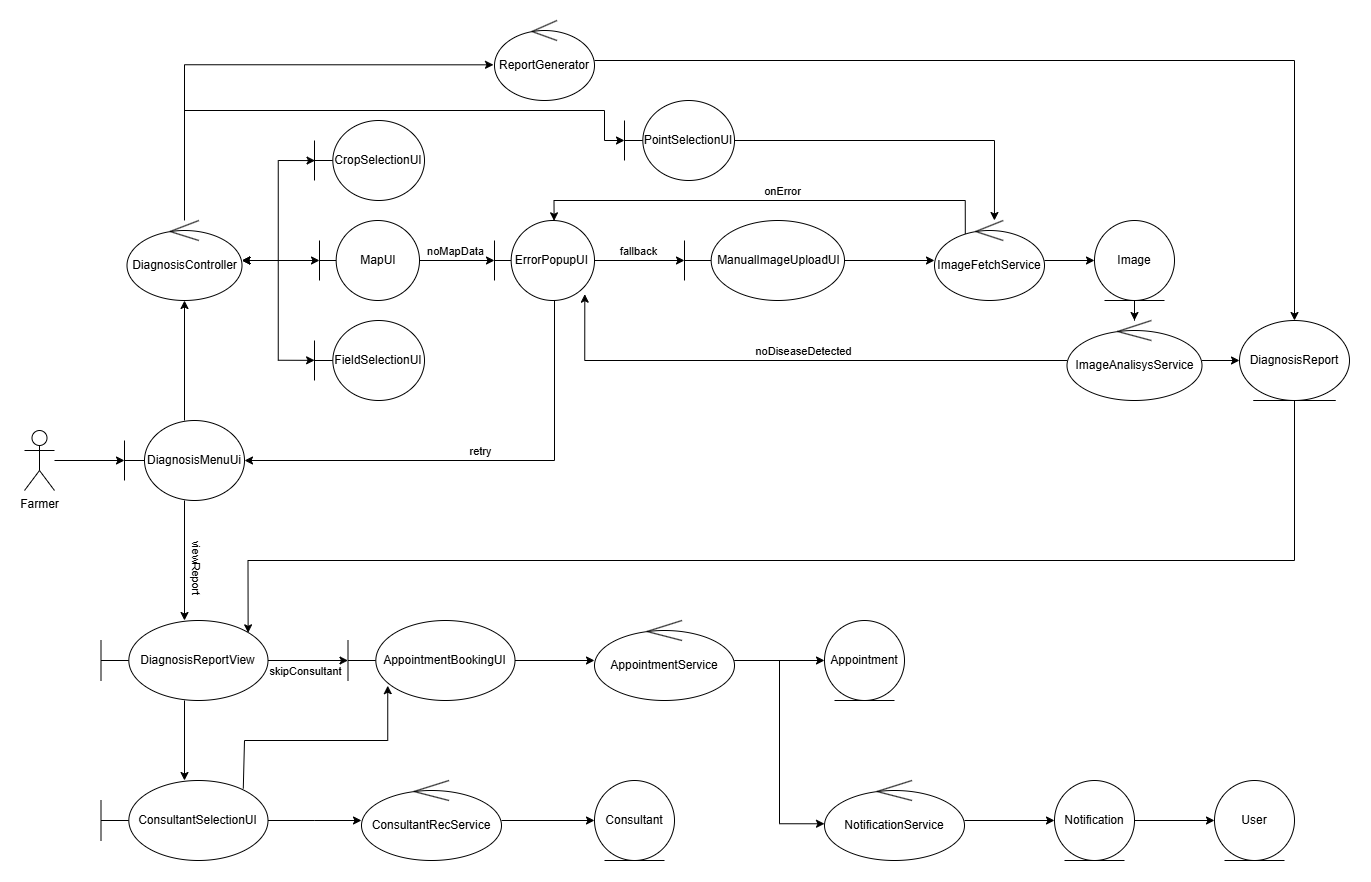

The diagram above was exported from draw.io. Its source (the exported page's mxGraphModel, read from the mxfile embedded in the PNG):
<mxGraphModel dx="3890" dy="3385" grid="1" gridSize="10" guides="1" tooltips="1" connect="1" arrows="1" fold="1" page="1" pageScale="1" pageWidth="850" pageHeight="1100" math="0" shadow="0">
  <root>
    <mxCell id="0" />
    <mxCell id="1" parent="0" />
    <mxCell id="_WFhSLzNdOCREAYacXnG-3" value="" style="edgeStyle=orthogonalEdgeStyle;rounded=0;orthogonalLoop=1;jettySize=auto;html=1;" parent="1" source="_WFhSLzNdOCREAYacXnG-1" target="_WFhSLzNdOCREAYacXnG-2" edge="1">
      <mxGeometry relative="1" as="geometry" />
    </mxCell>
    <mxCell id="_WFhSLzNdOCREAYacXnG-1" value="Farmer" style="shape=umlActor;verticalLabelPosition=bottom;verticalAlign=top;html=1;outlineConnect=0;" parent="1" vertex="1">
      <mxGeometry x="60" y="310" width="30" height="60" as="geometry" />
    </mxCell>
    <mxCell id="_WFhSLzNdOCREAYacXnG-5" value="" style="edgeStyle=orthogonalEdgeStyle;rounded=0;orthogonalLoop=1;jettySize=auto;html=1;" parent="1" source="_WFhSLzNdOCREAYacXnG-2" target="_WFhSLzNdOCREAYacXnG-4" edge="1">
      <mxGeometry relative="1" as="geometry" />
    </mxCell>
    <mxCell id="l7K-MwEQINeadhVrChWu-10" style="edgeStyle=orthogonalEdgeStyle;rounded=0;orthogonalLoop=1;jettySize=auto;html=1;" edge="1" parent="1" source="_WFhSLzNdOCREAYacXnG-2" target="l7K-MwEQINeadhVrChWu-9">
      <mxGeometry relative="1" as="geometry" />
    </mxCell>
    <mxCell id="l7K-MwEQINeadhVrChWu-11" value="viewReport" style="edgeLabel;html=1;align=center;verticalAlign=middle;resizable=0;points=[];rotation=90;" vertex="1" connectable="0" parent="l7K-MwEQINeadhVrChWu-10">
      <mxGeometry relative="1" as="geometry">
        <mxPoint x="13" y="6" as="offset" />
      </mxGeometry>
    </mxCell>
    <mxCell id="_WFhSLzNdOCREAYacXnG-2" value="DiagnosisMenuUi" style="shape=umlBoundary;whiteSpace=wrap;html=1;" parent="1" vertex="1">
      <mxGeometry x="160" y="300" width="120" height="80" as="geometry" />
    </mxCell>
    <mxCell id="_WFhSLzNdOCREAYacXnG-9" value="" style="edgeStyle=orthogonalEdgeStyle;rounded=0;orthogonalLoop=1;jettySize=auto;html=1;startArrow=classic;startFill=1;" parent="1" source="_WFhSLzNdOCREAYacXnG-4" target="_WFhSLzNdOCREAYacXnG-7" edge="1">
      <mxGeometry relative="1" as="geometry" />
    </mxCell>
    <mxCell id="_WFhSLzNdOCREAYacXnG-4" value="DiagnosisController" style="ellipse;shape=umlControl;whiteSpace=wrap;html=1;" parent="1" vertex="1">
      <mxGeometry x="162.5" y="100" width="115" height="80" as="geometry" />
    </mxCell>
    <mxCell id="_WFhSLzNdOCREAYacXnG-6" value="CropSelectionUI" style="shape=umlBoundary;whiteSpace=wrap;html=1;" parent="1" vertex="1">
      <mxGeometry x="350" width="110" height="80" as="geometry" />
    </mxCell>
    <mxCell id="_WFhSLzNdOCREAYacXnG-18" value="" style="edgeStyle=orthogonalEdgeStyle;rounded=0;orthogonalLoop=1;jettySize=auto;html=1;" parent="1" source="_WFhSLzNdOCREAYacXnG-7" target="_WFhSLzNdOCREAYacXnG-17" edge="1">
      <mxGeometry relative="1" as="geometry" />
    </mxCell>
    <mxCell id="_WFhSLzNdOCREAYacXnG-19" value="noMapData" style="edgeLabel;html=1;align=center;verticalAlign=middle;resizable=0;points=[];" parent="_WFhSLzNdOCREAYacXnG-18" vertex="1" connectable="0">
      <mxGeometry x="-0.0933" relative="1" as="geometry">
        <mxPoint y="-10" as="offset" />
      </mxGeometry>
    </mxCell>
    <mxCell id="_WFhSLzNdOCREAYacXnG-7" value="MapUI" style="shape=umlBoundary;whiteSpace=wrap;html=1;" parent="1" vertex="1">
      <mxGeometry x="355" y="100" width="100" height="80" as="geometry" />
    </mxCell>
    <mxCell id="_WFhSLzNdOCREAYacXnG-8" value="FieldSelectionUI" style="shape=umlBoundary;whiteSpace=wrap;html=1;" parent="1" vertex="1">
      <mxGeometry x="350" y="200" width="110" height="80" as="geometry" />
    </mxCell>
    <mxCell id="_WFhSLzNdOCREAYacXnG-11" style="edgeStyle=orthogonalEdgeStyle;rounded=0;orthogonalLoop=1;jettySize=auto;html=1;entryX=0.005;entryY=0.501;entryDx=0;entryDy=0;entryPerimeter=0;startArrow=classic;startFill=1;" parent="1" source="_WFhSLzNdOCREAYacXnG-4" target="_WFhSLzNdOCREAYacXnG-6" edge="1">
      <mxGeometry relative="1" as="geometry" />
    </mxCell>
    <mxCell id="_WFhSLzNdOCREAYacXnG-12" style="edgeStyle=orthogonalEdgeStyle;rounded=0;orthogonalLoop=1;jettySize=auto;html=1;entryX=0.001;entryY=0.498;entryDx=0;entryDy=0;entryPerimeter=0;startArrow=classic;startFill=1;" parent="1" source="_WFhSLzNdOCREAYacXnG-4" target="_WFhSLzNdOCREAYacXnG-8" edge="1">
      <mxGeometry relative="1" as="geometry" />
    </mxCell>
    <mxCell id="l7K-MwEQINeadhVrChWu-7" style="edgeStyle=orthogonalEdgeStyle;rounded=0;orthogonalLoop=1;jettySize=auto;html=1;entryX=0.5;entryY=0;entryDx=0;entryDy=0;" edge="1" parent="1" source="_WFhSLzNdOCREAYacXnG-13" target="l7K-MwEQINeadhVrChWu-5">
      <mxGeometry relative="1" as="geometry" />
    </mxCell>
    <mxCell id="_WFhSLzNdOCREAYacXnG-13" value="ReportGenerator" style="ellipse;shape=umlControl;whiteSpace=wrap;html=1;" parent="1" vertex="1">
      <mxGeometry x="530" y="-100" width="100" height="80" as="geometry" />
    </mxCell>
    <mxCell id="_WFhSLzNdOCREAYacXnG-14" style="edgeStyle=orthogonalEdgeStyle;rounded=0;orthogonalLoop=1;jettySize=auto;html=1;entryX=-0.01;entryY=0.554;entryDx=0;entryDy=0;entryPerimeter=0;" parent="1" source="_WFhSLzNdOCREAYacXnG-4" target="_WFhSLzNdOCREAYacXnG-13" edge="1">
      <mxGeometry relative="1" as="geometry">
        <Array as="points">
          <mxPoint x="220" y="-56" />
        </Array>
      </mxGeometry>
    </mxCell>
    <mxCell id="_WFhSLzNdOCREAYacXnG-15" value="PointSelectionUI" style="shape=umlBoundary;whiteSpace=wrap;html=1;" parent="1" vertex="1">
      <mxGeometry x="660" y="-20" width="110" height="80" as="geometry" />
    </mxCell>
    <mxCell id="_WFhSLzNdOCREAYacXnG-16" style="edgeStyle=orthogonalEdgeStyle;rounded=0;orthogonalLoop=1;jettySize=auto;html=1;" parent="1" edge="1">
      <mxGeometry relative="1" as="geometry">
        <mxPoint x="220.00000000000023" y="90.00000000000023" as="sourcePoint" />
        <mxPoint x="660" y="20" as="targetPoint" />
        <Array as="points">
          <mxPoint x="220" y="-10" />
          <mxPoint x="640" y="-10" />
          <mxPoint x="640" y="20" />
          <mxPoint x="660" y="20" />
        </Array>
      </mxGeometry>
    </mxCell>
    <mxCell id="_WFhSLzNdOCREAYacXnG-23" value="" style="edgeStyle=orthogonalEdgeStyle;rounded=0;orthogonalLoop=1;jettySize=auto;html=1;" parent="1" source="_WFhSLzNdOCREAYacXnG-17" target="_WFhSLzNdOCREAYacXnG-22" edge="1">
      <mxGeometry relative="1" as="geometry" />
    </mxCell>
    <mxCell id="_WFhSLzNdOCREAYacXnG-24" value="fallback" style="edgeLabel;html=1;align=center;verticalAlign=middle;resizable=0;points=[];" parent="_WFhSLzNdOCREAYacXnG-23" vertex="1" connectable="0">
      <mxGeometry x="-0.0552" y="4" relative="1" as="geometry">
        <mxPoint y="-6" as="offset" />
      </mxGeometry>
    </mxCell>
    <mxCell id="_WFhSLzNdOCREAYacXnG-17" value="ErrorPopupUI&amp;nbsp;" style="shape=umlBoundary;whiteSpace=wrap;html=1;" parent="1" vertex="1">
      <mxGeometry x="530" y="100" width="100" height="80" as="geometry" />
    </mxCell>
    <mxCell id="_WFhSLzNdOCREAYacXnG-26" value="" style="edgeStyle=orthogonalEdgeStyle;rounded=0;orthogonalLoop=1;jettySize=auto;html=1;" parent="1" source="_WFhSLzNdOCREAYacXnG-22" target="_WFhSLzNdOCREAYacXnG-25" edge="1">
      <mxGeometry relative="1" as="geometry" />
    </mxCell>
    <mxCell id="_WFhSLzNdOCREAYacXnG-22" value="ManualImageUploadUI" style="shape=umlBoundary;whiteSpace=wrap;html=1;" parent="1" vertex="1">
      <mxGeometry x="720" y="100" width="160" height="80" as="geometry" />
    </mxCell>
    <mxCell id="l7K-MwEQINeadhVrChWu-2" value="" style="edgeStyle=orthogonalEdgeStyle;rounded=0;orthogonalLoop=1;jettySize=auto;html=1;" edge="1" parent="1" source="_WFhSLzNdOCREAYacXnG-25" target="l7K-MwEQINeadhVrChWu-1">
      <mxGeometry relative="1" as="geometry" />
    </mxCell>
    <mxCell id="_WFhSLzNdOCREAYacXnG-25" value="ImageFetchService" style="ellipse;shape=umlControl;whiteSpace=wrap;html=1;" parent="1" vertex="1">
      <mxGeometry x="970" y="100" width="110" height="80" as="geometry" />
    </mxCell>
    <mxCell id="_WFhSLzNdOCREAYacXnG-27" style="edgeStyle=orthogonalEdgeStyle;rounded=0;orthogonalLoop=1;jettySize=auto;html=1;entryX=0.596;entryY=0.004;entryDx=0;entryDy=0;entryPerimeter=0;exitX=0.28;exitY=0.169;exitDx=0;exitDy=0;exitPerimeter=0;" parent="1" source="_WFhSLzNdOCREAYacXnG-25" target="_WFhSLzNdOCREAYacXnG-17" edge="1">
      <mxGeometry relative="1" as="geometry">
        <Array as="points">
          <mxPoint x="1001" y="80" />
          <mxPoint x="590" y="80" />
        </Array>
      </mxGeometry>
    </mxCell>
    <mxCell id="_WFhSLzNdOCREAYacXnG-28" value="onError" style="edgeLabel;html=1;align=center;verticalAlign=middle;resizable=0;points=[];" parent="_WFhSLzNdOCREAYacXnG-27" vertex="1" connectable="0">
      <mxGeometry x="-0.069" relative="1" as="geometry">
        <mxPoint y="-10" as="offset" />
      </mxGeometry>
    </mxCell>
    <mxCell id="_WFhSLzNdOCREAYacXnG-29" style="edgeStyle=orthogonalEdgeStyle;rounded=0;orthogonalLoop=1;jettySize=auto;html=1;entryX=0.545;entryY=0;entryDx=0;entryDy=0;entryPerimeter=0;" parent="1" source="_WFhSLzNdOCREAYacXnG-15" target="_WFhSLzNdOCREAYacXnG-25" edge="1">
      <mxGeometry relative="1" as="geometry" />
    </mxCell>
    <mxCell id="l7K-MwEQINeadhVrChWu-4" value="" style="edgeStyle=orthogonalEdgeStyle;rounded=0;orthogonalLoop=1;jettySize=auto;html=1;" edge="1" parent="1" source="l7K-MwEQINeadhVrChWu-1" target="l7K-MwEQINeadhVrChWu-3">
      <mxGeometry relative="1" as="geometry" />
    </mxCell>
    <mxCell id="l7K-MwEQINeadhVrChWu-1" value="Image" style="ellipse;shape=umlEntity;whiteSpace=wrap;html=1;" vertex="1" parent="1">
      <mxGeometry x="1130" y="100" width="80" height="80" as="geometry" />
    </mxCell>
    <mxCell id="l7K-MwEQINeadhVrChWu-6" value="" style="edgeStyle=orthogonalEdgeStyle;rounded=0;orthogonalLoop=1;jettySize=auto;html=1;" edge="1" parent="1" source="l7K-MwEQINeadhVrChWu-3" target="l7K-MwEQINeadhVrChWu-5">
      <mxGeometry relative="1" as="geometry" />
    </mxCell>
    <mxCell id="l7K-MwEQINeadhVrChWu-3" value="ImageAnalisysService" style="ellipse;shape=umlControl;whiteSpace=wrap;html=1;" vertex="1" parent="1">
      <mxGeometry x="1102.5" y="200" width="135" height="80" as="geometry" />
    </mxCell>
    <mxCell id="l7K-MwEQINeadhVrChWu-5" value="DiagnosisReport" style="ellipse;shape=umlEntity;whiteSpace=wrap;html=1;" vertex="1" parent="1">
      <mxGeometry x="1275" y="200" width="110" height="80" as="geometry" />
    </mxCell>
    <mxCell id="l7K-MwEQINeadhVrChWu-18" value="" style="edgeStyle=orthogonalEdgeStyle;rounded=0;orthogonalLoop=1;jettySize=auto;html=1;" edge="1" parent="1" source="l7K-MwEQINeadhVrChWu-9" target="l7K-MwEQINeadhVrChWu-17">
      <mxGeometry relative="1" as="geometry" />
    </mxCell>
    <mxCell id="l7K-MwEQINeadhVrChWu-20" value="" style="edgeStyle=orthogonalEdgeStyle;rounded=0;orthogonalLoop=1;jettySize=auto;html=1;" edge="1" parent="1" source="l7K-MwEQINeadhVrChWu-9" target="l7K-MwEQINeadhVrChWu-19">
      <mxGeometry relative="1" as="geometry" />
    </mxCell>
    <mxCell id="l7K-MwEQINeadhVrChWu-21" value="skipConsultant" style="edgeLabel;html=1;align=center;verticalAlign=middle;resizable=0;points=[];" vertex="1" connectable="0" parent="l7K-MwEQINeadhVrChWu-20">
      <mxGeometry x="-0.1096" y="1" relative="1" as="geometry">
        <mxPoint x="1" y="11" as="offset" />
      </mxGeometry>
    </mxCell>
    <mxCell id="l7K-MwEQINeadhVrChWu-9" value="DiagnosisReportView" style="shape=umlBoundary;whiteSpace=wrap;html=1;" vertex="1" parent="1">
      <mxGeometry x="136.5" y="500" width="167" height="80" as="geometry" />
    </mxCell>
    <mxCell id="l7K-MwEQINeadhVrChWu-12" style="edgeStyle=orthogonalEdgeStyle;rounded=0;orthogonalLoop=1;jettySize=auto;html=1;entryX=0.903;entryY=0.921;entryDx=0;entryDy=0;entryPerimeter=0;" edge="1" parent="1" source="l7K-MwEQINeadhVrChWu-3" target="_WFhSLzNdOCREAYacXnG-17">
      <mxGeometry relative="1" as="geometry" />
    </mxCell>
    <mxCell id="l7K-MwEQINeadhVrChWu-13" value="noDiseaseDetected" style="edgeLabel;html=1;align=center;verticalAlign=middle;resizable=0;points=[];" vertex="1" connectable="0" parent="l7K-MwEQINeadhVrChWu-12">
      <mxGeometry relative="1" as="geometry">
        <mxPoint x="10" y="-10" as="offset" />
      </mxGeometry>
    </mxCell>
    <mxCell id="l7K-MwEQINeadhVrChWu-15" style="edgeStyle=orthogonalEdgeStyle;rounded=0;orthogonalLoop=1;jettySize=auto;html=1;entryX=0.6;entryY=1;entryDx=0;entryDy=0;entryPerimeter=0;startArrow=classic;startFill=1;endArrow=none;" edge="1" parent="1" source="_WFhSLzNdOCREAYacXnG-2" target="_WFhSLzNdOCREAYacXnG-17">
      <mxGeometry relative="1" as="geometry" />
    </mxCell>
    <mxCell id="l7K-MwEQINeadhVrChWu-16" value="retry" style="edgeLabel;html=1;align=center;verticalAlign=middle;resizable=0;points=[];" vertex="1" connectable="0" parent="l7K-MwEQINeadhVrChWu-15">
      <mxGeometry relative="1" as="geometry">
        <mxPoint y="-10" as="offset" />
      </mxGeometry>
    </mxCell>
    <mxCell id="l7K-MwEQINeadhVrChWu-28" value="" style="edgeStyle=orthogonalEdgeStyle;rounded=0;orthogonalLoop=1;jettySize=auto;html=1;" edge="1" parent="1" source="l7K-MwEQINeadhVrChWu-17">
      <mxGeometry relative="1" as="geometry">
        <mxPoint x="397" y="700" as="targetPoint" />
      </mxGeometry>
    </mxCell>
    <mxCell id="l7K-MwEQINeadhVrChWu-17" value="ConsultantSelectionUI" style="shape=umlBoundary;whiteSpace=wrap;html=1;" vertex="1" parent="1">
      <mxGeometry x="136.5" y="660" width="167" height="80" as="geometry" />
    </mxCell>
    <mxCell id="l7K-MwEQINeadhVrChWu-32" value="" style="edgeStyle=orthogonalEdgeStyle;rounded=0;orthogonalLoop=1;jettySize=auto;html=1;" edge="1" parent="1" source="l7K-MwEQINeadhVrChWu-19" target="l7K-MwEQINeadhVrChWu-31">
      <mxGeometry relative="1" as="geometry" />
    </mxCell>
    <mxCell id="l7K-MwEQINeadhVrChWu-19" value="AppointmentBookingUI" style="shape=umlBoundary;whiteSpace=wrap;html=1;" vertex="1" parent="1">
      <mxGeometry x="383.5" y="500" width="167" height="80" as="geometry" />
    </mxCell>
    <mxCell id="l7K-MwEQINeadhVrChWu-24" style="edgeStyle=orthogonalEdgeStyle;rounded=0;orthogonalLoop=1;jettySize=auto;html=1;entryX=0.238;entryY=0.815;entryDx=0;entryDy=0;entryPerimeter=0;exitX=0.852;exitY=0.101;exitDx=0;exitDy=0;exitPerimeter=0;" edge="1" parent="1" source="l7K-MwEQINeadhVrChWu-17" target="l7K-MwEQINeadhVrChWu-19">
      <mxGeometry relative="1" as="geometry">
        <Array as="points">
          <mxPoint x="280" y="668" />
          <mxPoint x="280" y="620" />
          <mxPoint x="423" y="620" />
        </Array>
      </mxGeometry>
    </mxCell>
    <mxCell id="l7K-MwEQINeadhVrChWu-29" value="Consultant" style="ellipse;shape=umlEntity;whiteSpace=wrap;html=1;" vertex="1" parent="1">
      <mxGeometry x="630" y="660" width="80" height="80" as="geometry" />
    </mxCell>
    <mxCell id="l7K-MwEQINeadhVrChWu-33" value="" style="edgeStyle=orthogonalEdgeStyle;rounded=0;orthogonalLoop=1;jettySize=auto;html=1;" edge="1" parent="1" source="l7K-MwEQINeadhVrChWu-30" target="l7K-MwEQINeadhVrChWu-29">
      <mxGeometry relative="1" as="geometry" />
    </mxCell>
    <mxCell id="l7K-MwEQINeadhVrChWu-30" value="ConsultantRecService" style="ellipse;shape=umlControl;whiteSpace=wrap;html=1;" vertex="1" parent="1">
      <mxGeometry x="397" y="660" width="140" height="80" as="geometry" />
    </mxCell>
    <mxCell id="l7K-MwEQINeadhVrChWu-35" value="" style="edgeStyle=orthogonalEdgeStyle;rounded=0;orthogonalLoop=1;jettySize=auto;html=1;" edge="1" parent="1" source="l7K-MwEQINeadhVrChWu-31" target="l7K-MwEQINeadhVrChWu-34">
      <mxGeometry relative="1" as="geometry" />
    </mxCell>
    <mxCell id="l7K-MwEQINeadhVrChWu-31" value="AppointmentService" style="ellipse;shape=umlControl;whiteSpace=wrap;html=1;" vertex="1" parent="1">
      <mxGeometry x="630" y="500" width="140" height="80" as="geometry" />
    </mxCell>
    <mxCell id="l7K-MwEQINeadhVrChWu-34" value="Appointment" style="ellipse;shape=umlEntity;whiteSpace=wrap;html=1;" vertex="1" parent="1">
      <mxGeometry x="860" y="500" width="80" height="80" as="geometry" />
    </mxCell>
    <mxCell id="l7K-MwEQINeadhVrChWu-39" value="" style="edgeStyle=orthogonalEdgeStyle;rounded=0;orthogonalLoop=1;jettySize=auto;html=1;" edge="1" parent="1" source="l7K-MwEQINeadhVrChWu-36" target="l7K-MwEQINeadhVrChWu-38">
      <mxGeometry relative="1" as="geometry" />
    </mxCell>
    <mxCell id="l7K-MwEQINeadhVrChWu-36" value="NotificationService" style="ellipse;shape=umlControl;whiteSpace=wrap;html=1;" vertex="1" parent="1">
      <mxGeometry x="860" y="660" width="140" height="80" as="geometry" />
    </mxCell>
    <mxCell id="l7K-MwEQINeadhVrChWu-37" style="edgeStyle=orthogonalEdgeStyle;rounded=0;orthogonalLoop=1;jettySize=auto;html=1;entryX=0;entryY=0.541;entryDx=0;entryDy=0;entryPerimeter=0;" edge="1" parent="1" source="l7K-MwEQINeadhVrChWu-31" target="l7K-MwEQINeadhVrChWu-36">
      <mxGeometry relative="1" as="geometry" />
    </mxCell>
    <mxCell id="l7K-MwEQINeadhVrChWu-41" value="" style="edgeStyle=orthogonalEdgeStyle;rounded=0;orthogonalLoop=1;jettySize=auto;html=1;" edge="1" parent="1" source="l7K-MwEQINeadhVrChWu-38" target="l7K-MwEQINeadhVrChWu-40">
      <mxGeometry relative="1" as="geometry" />
    </mxCell>
    <mxCell id="l7K-MwEQINeadhVrChWu-38" value="Notification" style="ellipse;shape=umlEntity;whiteSpace=wrap;html=1;" vertex="1" parent="1">
      <mxGeometry x="1090" y="660" width="80" height="80" as="geometry" />
    </mxCell>
    <mxCell id="l7K-MwEQINeadhVrChWu-40" value="User" style="ellipse;shape=umlEntity;whiteSpace=wrap;html=1;" vertex="1" parent="1">
      <mxGeometry x="1250" y="660" width="80" height="80" as="geometry" />
    </mxCell>
    <mxCell id="l7K-MwEQINeadhVrChWu-42" style="edgeStyle=orthogonalEdgeStyle;rounded=0;orthogonalLoop=1;jettySize=auto;html=1;entryX=0.881;entryY=0.154;entryDx=0;entryDy=0;entryPerimeter=0;" edge="1" parent="1" source="l7K-MwEQINeadhVrChWu-5" target="l7K-MwEQINeadhVrChWu-9">
      <mxGeometry relative="1" as="geometry">
        <Array as="points">
          <mxPoint x="1330" y="440" />
          <mxPoint x="284" y="440" />
        </Array>
      </mxGeometry>
    </mxCell>
  </root>
</mxGraphModel>